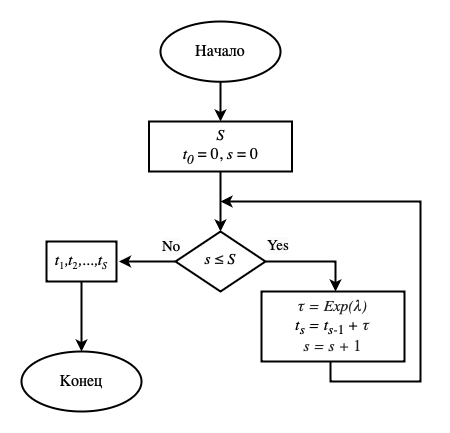

The diagram above was exported from draw.io. Its source (the exported page's mxGraphModel, read from the mxfile embedded in the PNG):
<mxGraphModel dx="1182" dy="655" grid="1" gridSize="10" guides="1" tooltips="1" connect="1" arrows="1" fold="1" page="1" pageScale="1" pageWidth="827" pageHeight="1169" math="0" shadow="0">
  <root>
    <mxCell id="0" />
    <mxCell id="1" parent="0" />
    <mxCell id="CCW8Ibt5xSjqCQkz264K-1" style="edgeStyle=orthogonalEdgeStyle;rounded=0;orthogonalLoop=1;jettySize=auto;html=1;entryX=1;entryY=0.5;entryDx=0;entryDy=0;strokeWidth=2;fontFamily=Garamond;" edge="1" parent="1" source="CCW8Ibt5xSjqCQkz264K-3">
      <mxGeometry relative="1" as="geometry">
        <mxPoint x="128.5" y="380" as="targetPoint" />
      </mxGeometry>
    </mxCell>
    <mxCell id="CCW8Ibt5xSjqCQkz264K-2" style="edgeStyle=orthogonalEdgeStyle;rounded=0;orthogonalLoop=1;jettySize=auto;html=1;entryX=0.5;entryY=0;entryDx=0;entryDy=0;strokeWidth=2;fontFamily=Garamond;" edge="1" parent="1" source="CCW8Ibt5xSjqCQkz264K-3">
      <mxGeometry relative="1" as="geometry">
        <Array as="points">
          <mxPoint x="345" y="380" />
        </Array>
        <mxPoint x="345" y="410" as="targetPoint" />
      </mxGeometry>
    </mxCell>
    <mxCell id="CCW8Ibt5xSjqCQkz264K-3" value="&lt;font style=&quot;font-size: 16px;&quot;&gt;&lt;i&gt;s&amp;nbsp;&lt;/i&gt;&lt;span style=&quot;caret-color: rgb(31, 31, 31); color: rgb(31, 31, 31); text-align: left; background-color: rgb(255, 255, 255);&quot;&gt;≤&lt;/span&gt;&lt;i&gt;&amp;nbsp;S&lt;/i&gt;&lt;/font&gt;" style="rhombus;whiteSpace=wrap;html=1;shadow=0;fontFamily=Garamond;fontSize=12;align=center;strokeWidth=2;spacing=6;spacingTop=-4;" vertex="1" parent="1">
      <mxGeometry x="185" y="350" width="90" height="60" as="geometry" />
    </mxCell>
    <mxCell id="CCW8Ibt5xSjqCQkz264K-4" value="&lt;font style=&quot;font-size: 16px;&quot;&gt;Конец&lt;/font&gt;" style="ellipse;whiteSpace=wrap;html=1;strokeWidth=2;fontFamily=Garamond;" vertex="1" parent="1">
      <mxGeometry x="31" y="470" width="120" height="60" as="geometry" />
    </mxCell>
    <mxCell id="CCW8Ibt5xSjqCQkz264K-19" value="" style="edgeStyle=orthogonalEdgeStyle;rounded=0;orthogonalLoop=1;jettySize=auto;html=1;strokeWidth=2;" edge="1" parent="1" source="CCW8Ibt5xSjqCQkz264K-6" target="CCW8Ibt5xSjqCQkz264K-18">
      <mxGeometry relative="1" as="geometry" />
    </mxCell>
    <mxCell id="CCW8Ibt5xSjqCQkz264K-6" value="&lt;font style=&quot;font-size: 16px;&quot;&gt;Начало&lt;/font&gt;" style="ellipse;whiteSpace=wrap;html=1;strokeWidth=2;fontFamily=Garamond;" vertex="1" parent="1">
      <mxGeometry x="170" y="140" width="120" height="60.25" as="geometry" />
    </mxCell>
    <mxCell id="CCW8Ibt5xSjqCQkz264K-7" style="edgeStyle=orthogonalEdgeStyle;rounded=0;orthogonalLoop=1;jettySize=auto;html=1;strokeWidth=2;fontFamily=Garamond;" edge="1" parent="1">
      <mxGeometry relative="1" as="geometry">
        <mxPoint x="230" y="320" as="targetPoint" />
        <Array as="points">
          <mxPoint x="340" y="500" />
          <mxPoint x="430" y="500" />
          <mxPoint x="430" y="320" />
        </Array>
        <mxPoint x="340" y="480" as="sourcePoint" />
      </mxGeometry>
    </mxCell>
    <mxCell id="CCW8Ibt5xSjqCQkz264K-9" value="&lt;span style=&quot;caret-color: rgb(0, 0, 0); color: rgb(0, 0, 0); font-size: 15px; font-style: normal; font-variant-caps: normal; font-weight: 400; letter-spacing: normal; text-align: center; text-indent: 0px; text-transform: none; white-space: nowrap; word-spacing: 0px; -webkit-text-stroke-width: 0px; background-color: rgb(251, 251, 251); text-decoration: none; float: none; display: inline !important;&quot;&gt;No&lt;/span&gt;" style="text;whiteSpace=wrap;html=1;fontFamily=Garamond;strokeWidth=2;" vertex="1" parent="1">
      <mxGeometry x="170" y="350" width="30" height="29" as="geometry" />
    </mxCell>
    <mxCell id="CCW8Ibt5xSjqCQkz264K-10" value="&lt;span style=&quot;caret-color: rgb(0, 0, 0); color: rgb(0, 0, 0); font-size: 15px; font-style: normal; font-variant-caps: normal; font-weight: 400; letter-spacing: normal; text-align: center; text-indent: 0px; text-transform: none; white-space: nowrap; word-spacing: 0px; -webkit-text-stroke-width: 0px; background-color: rgb(251, 251, 251); text-decoration: none; float: none; display: inline !important;&quot;&gt;Yes&lt;/span&gt;" style="text;whiteSpace=wrap;html=1;strokeWidth=2;fontSize=15;fontFamily=Garamond;" vertex="1" parent="1">
      <mxGeometry x="275" y="349" width="30" height="30" as="geometry" />
    </mxCell>
    <mxCell id="CCW8Ibt5xSjqCQkz264K-15" value="&lt;div style=&quot;font-family: Garamond;&quot;&gt;&lt;i&gt;&lt;span style=&quot;font-size: 16px; caret-color: rgb(32, 33, 34); color: rgb(32, 33, 34); text-align: start;&quot;&gt;τ = Exp(&lt;/span&gt;&lt;span style=&quot;text-align: start; caret-color: rgb(32, 33, 34); color: rgb(32, 33, 34);&quot;&gt;&lt;font size=&quot;3&quot;&gt;λ&lt;/font&gt;&lt;/span&gt;&lt;/i&gt;&lt;i&gt;&lt;span style=&quot;text-align: start; caret-color: rgb(32, 33, 34); color: rgb(32, 33, 34);&quot;&gt;&lt;font size=&quot;3&quot;&gt;)&lt;/font&gt;&lt;/span&gt;&lt;/i&gt;&lt;/div&gt;&lt;font style=&quot;font-family: Garamond; font-size: 16px;&quot;&gt;&lt;i&gt;t&lt;/i&gt;&lt;sub style=&quot;font-style: italic;&quot;&gt;s&lt;/sub&gt;&lt;i&gt;&amp;nbsp;= t&lt;/i&gt;&lt;sub&gt;&lt;i&gt;s-&lt;/i&gt;1&lt;i&gt;&amp;nbsp;&lt;/i&gt;&lt;/sub&gt;&lt;i&gt;+&amp;nbsp;&lt;/i&gt;&lt;span style=&quot;font-style: italic; text-align: start; caret-color: rgb(32, 33, 34); color: rgb(32, 33, 34);&quot;&gt;τ&lt;/span&gt;&lt;/font&gt;&lt;div style=&quot;font-family: Garamond;&quot;&gt;&lt;font style=&quot;font-size: 16px;&quot;&gt;&lt;span style=&quot;font-style: italic; text-align: start; caret-color: rgb(32, 33, 34); color: rgb(32, 33, 34);&quot;&gt;s = s +&amp;nbsp;&lt;/span&gt;&lt;span style=&quot;text-align: start; caret-color: rgb(32, 33, 34); color: rgb(32, 33, 34);&quot;&gt;1&lt;/span&gt;&lt;/font&gt;&lt;/div&gt;" style="rounded=0;whiteSpace=wrap;html=1;strokeWidth=2;" vertex="1" parent="1">
      <mxGeometry x="271" y="410" width="143" height="70" as="geometry" />
    </mxCell>
    <mxCell id="CCW8Ibt5xSjqCQkz264K-21" value="" style="edgeStyle=orthogonalEdgeStyle;rounded=0;orthogonalLoop=1;jettySize=auto;html=1;strokeWidth=2;" edge="1" parent="1" source="CCW8Ibt5xSjqCQkz264K-17" target="CCW8Ibt5xSjqCQkz264K-4">
      <mxGeometry relative="1" as="geometry" />
    </mxCell>
    <mxCell id="CCW8Ibt5xSjqCQkz264K-17" value="&lt;i style=&quot;font-family: Garamond; font-size: 16px;&quot;&gt;t&lt;/i&gt;&lt;sub style=&quot;font-family: Garamond;&quot;&gt;1&lt;/sub&gt;&lt;i style=&quot;font-family: Garamond; font-size: 16px;&quot;&gt;,t&lt;/i&gt;&lt;sub style=&quot;font-family: Garamond;&quot;&gt;2&lt;/sub&gt;&lt;i style=&quot;font-family: Garamond; font-size: 16px;&quot;&gt;,...,t&lt;/i&gt;&lt;sub style=&quot;font-family: Garamond; font-style: italic;&quot;&gt;S&lt;/sub&gt;" style="rounded=0;whiteSpace=wrap;html=1;strokeWidth=2;" vertex="1" parent="1">
      <mxGeometry x="56" y="360" width="70" height="40" as="geometry" />
    </mxCell>
    <mxCell id="CCW8Ibt5xSjqCQkz264K-20" value="" style="edgeStyle=orthogonalEdgeStyle;rounded=0;orthogonalLoop=1;jettySize=auto;html=1;entryX=0.5;entryY=0;entryDx=0;entryDy=0;strokeWidth=2;" edge="1" parent="1" source="CCW8Ibt5xSjqCQkz264K-18" target="CCW8Ibt5xSjqCQkz264K-3">
      <mxGeometry relative="1" as="geometry" />
    </mxCell>
    <mxCell id="CCW8Ibt5xSjqCQkz264K-18" value="&lt;div style=&quot;font-family: Garamond;&quot;&gt;&lt;div&gt;&lt;i&gt;&lt;font style=&quot;font-size: 16px;&quot;&gt;S&lt;/font&gt;&lt;/i&gt;&lt;/div&gt;&lt;div&gt;&lt;font style=&quot;font-size: 16px;&quot;&gt;&lt;i&gt;t&lt;sub&gt;0&lt;/sub&gt;&lt;/i&gt;&amp;nbsp;= 0,&amp;nbsp;&lt;i&gt;s&lt;/i&gt;&lt;/font&gt;&lt;span style=&quot;font-size: 16px;&quot;&gt;&amp;nbsp;= 0&lt;/span&gt;&lt;/div&gt;&lt;/div&gt;" style="rounded=0;whiteSpace=wrap;html=1;strokeWidth=2;" vertex="1" parent="1">
      <mxGeometry x="158.5" y="240" width="143" height="50" as="geometry" />
    </mxCell>
  </root>
</mxGraphModel>